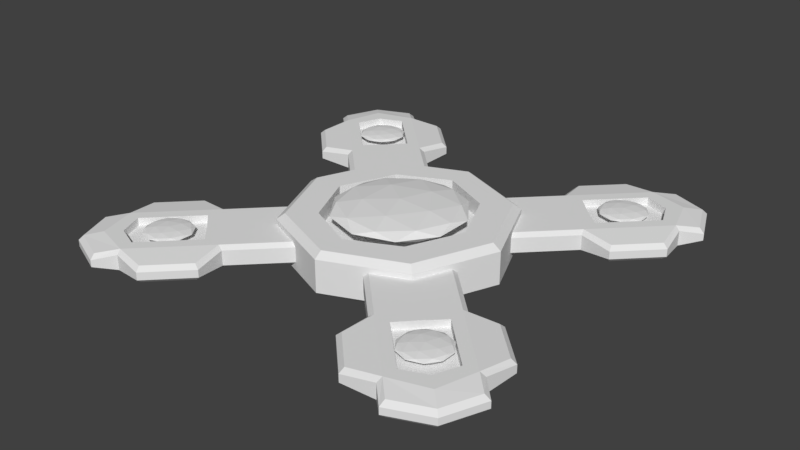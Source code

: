 # Source: CrossTrap.blend  (saved by Blender 2.79.0; exported with 4.5.12 LTS)
import bpy
from mathutils import Matrix  # noqa: F401  (used for matrix-valued properties, if any)

bpy.ops.wm.read_factory_settings(use_empty=True)
scene = bpy.context.scene
scene.name = 'Scene'

# ---- collections
col_collection_1 = bpy.data.collections.new('Collection 1'); scene.collection.children.link(col_collection_1)

# ---- world
world_world = bpy.data.worlds.new('World'); scene.world = world_world
world_world.color = (0.05088, 0.05088, 0.05088)
world_world.use_sun_shadow = False
world_world.sun_shadow_jitter_overblur = 0.0
world_world.cycles.sampling_method = 'MANUAL'

# ---- meshes
me_icosphere = bpy.data.meshes.new('Icosphere')
me_icosphere.from_pydata([(0.0, 0.0, -1.0), (0.7236, -0.5257, -0.4472), (-0.2764, -0.8506, -0.4472), (-0.8944, 0.0, -0.4472), (-0.2764, 0.8506, -0.4472), (0.7236, 0.5257, -0.4472), (0.2764, -0.8506, 0.4472), (-0.7236, -0.5257, 0.4472), (-0.7236, 0.5257, 0.4472), (0.2764, 0.8506, 0.4472), (0.8944, 0.0, 0.4472), (0.0, 0.0, 1.0), (-0.1625, -0.5, -0.8507), (0.4253, -0.309, -0.8507), (0.2629, -0.809, -0.5257), (0.8506, 0.0, -0.5257), (0.4253, 0.309, -0.8507), (-0.5257, 0.0, -0.8507), (-0.6882, -0.5, -0.5257), (-0.1625, 0.5, -0.8507), (-0.6882, 0.5, -0.5257), (0.2629, 0.809, -0.5257), (0.9511, -0.309, 0.0), (0.9511, 0.309, 0.0), (0.0, -1.0, 0.0), (0.5878, -0.809, 0.0), (-0.9511, -0.309, 0.0), (-0.5878, -0.809, 0.0), (-0.5878, 0.809, 0.0), (-0.9511, 0.309, 0.0), (0.5878, 0.809, 0.0), (0.0, 1.0, 0.0), (0.6882, -0.5, 0.5257), (-0.2629, -0.809, 0.5257), (-0.8506, 0.0, 0.5257), (-0.2629, 0.809, 0.5257), (0.6882, 0.5, 0.5257), (0.1625, -0.5, 0.8507), (0.5257, 0.0, 0.8507), (-0.4253, -0.309, 0.8507), (-0.4253, 0.309, 0.8507), (0.1625, 0.5, 0.8507)], [], [(0, 13, 12), (1, 13, 15), (0, 12, 17), (0, 17, 19), (0, 19, 16), (1, 15, 22), (2, 14, 24), (3, 18, 26), (4, 20, 28), (5, 21, 30), (1, 22, 25), (2, 24, 27), (3, 26, 29), (4, 28, 31), (5, 30, 23), (6, 32, 37), (7, 33, 39), (8, 34, 40), (9, 35, 41), (10, 36, 38), (38, 41, 11), (38, 36, 41), (36, 9, 41), (41, 40, 11), (41, 35, 40), (35, 8, 40), (40, 39, 11), (40, 34, 39), (34, 7, 39), (39, 37, 11), (39, 33, 37), (33, 6, 37), (37, 38, 11), (37, 32, 38), (32, 10, 38), (23, 36, 10), (23, 30, 36), (30, 9, 36), (31, 35, 9), (31, 28, 35), (28, 8, 35), (29, 34, 8), (29, 26, 34), (26, 7, 34), (27, 33, 7), (27, 24, 33), (24, 6, 33), (25, 32, 6), (25, 22, 32), (22, 10, 32), (30, 31, 9), (30, 21, 31), (21, 4, 31), (28, 29, 8), (28, 20, 29), (20, 3, 29), (26, 27, 7), (26, 18, 27), (18, 2, 27), (24, 25, 6), (24, 14, 25), (14, 1, 25), (22, 23, 10), (22, 15, 23), (15, 5, 23), (16, 21, 5), (16, 19, 21), (19, 4, 21), (19, 20, 4), (19, 17, 20), (17, 3, 20), (17, 18, 3), (17, 12, 18), (12, 2, 18), (15, 16, 5), (15, 13, 16), (13, 0, 16), (12, 14, 2), (12, 13, 14), (13, 1, 14)])
me_icosphere.use_remesh_preserve_volume = False
me_icosphere.use_remesh_preserve_attributes = False
me_icosphere.use_mirror_vertex_groups = False
me_icosphere.update()
me_cylinder = bpy.data.meshes.new('Cylinder')
me_cylinder.from_pydata([(0.2, -8.742e-09, 0.025), (0.1414, 0.1414, 0.025), (0.08965, 0.09688, 0.05), (0.0, 0.2, 0.025), (0.0, 0.2, 0.0), (0.2709, 0.3309, 0.025), (0.2, -8.742e-09, 0.0), (0.0, 0.1398, 0.05), (0.1326, 0.0, 0.05), (0.0, 0.1398, 0.01277), (0.0, 0.0, 0.01277), (0.1326, 0.0, 0.01277), (0.08965, 0.09688, 0.01277), (0.07071, 0.1707, 0.0), (0.04482, 0.1184, 0.05), (0.06631, 0.0, 0.01277), (0.04482, 0.1184, 0.01277), (0.1707, 0.07071, 0.0), (0.1111, 0.04844, 0.05), (0.0, 0.06992, 0.01277), (0.1111, 0.04844, 0.01277), (0.05556, 0.05918, 0.01277), (0.1909, 0.2509, 0.025), (0.22, 0.22, 0.025), (0.2076, 0.3738, 0.0), (0.1515, 0.2515, 0.0), (0.2509, 0.1909, 0.025), (0.2515, 0.1515, 0.0), (0.3134, 0.3134, 0.025), (0.2643, 0.3643, 0.0), (0.3309, 0.2709, 0.025), (0.3643, 0.2643, 0.0), (0.1421, 0.3082, 0.0), (0.3082, 0.1421, 0.0), (0.3738, 0.2076, 0.0), (0.3644, 0.3644, 0.0), (0.2937, 0.3937, 0.0), (0.3937, 0.2937, 0.0), (0.335, 0.335, 0.025), (0.2, 0.2, 0.025), (0.3134, 0.3134, 0.007521), (0.22, 0.22, 0.007521), (0.2709, 0.3309, 0.007521), (0.1909, 0.2509, 0.007521), (0.2509, 0.1909, 0.007521), (0.3309, 0.2709, 0.007521), (0.0, 0.1862, 0.05), (0.0, 0.2, 0.03679), (0.2, -8.742e-09, 0.03679), (0.1853, -6.519e-09, 0.05), (0.1414, 0.1414, 0.03679), (0.1306, 0.1321, 0.05), (0.06503, 0.1592, 0.05), (0.07071, 0.1707, 0.03679), (0.158, 0.06594, 0.05), (0.1707, 0.07071, 0.03679), (0.07873, 0.1674, 0.025), (0.07071, 0.1707, 0.01682), (0.06319, 0.1738, 0.025), (0.07071, 0.1707, 0.03314), (0.1707, 0.07071, 0.01682), (0.1674, 0.07873, 0.025), (0.1707, 0.07071, 0.03314), (0.1738, 0.06319, 0.025), (0.1507, 0.3055, 0.01827), (0.1421, 0.3082, 0.008693), (0.2076, 0.3738, 0.008693), (0.2103, 0.3651, 0.01827), (0.3055, 0.1507, 0.01827), (0.3082, 0.1421, 0.008693), (0.3652, 0.2104, 0.01827), (0.3738, 0.2076, 0.008693), (0.2959, 0.3843, 0.01764), (0.2937, 0.3937, 0.007547), (0.3584, 0.3584, 0.01764), (0.3644, 0.3644, 0.007547), (0.3843, 0.2958, 0.01764), (0.3937, 0.2937, 0.007547), (0.2643, 0.3643, 0.01682), (0.2671, 0.3556, 0.025), (0.1603, 0.2489, 0.025), (0.1515, 0.2515, 0.01682), (0.2489, 0.1603, 0.025), (0.2515, 0.1515, 0.01682), (0.3643, 0.2643, 0.01682), (0.3557, 0.2671, 0.025)], [], [(2, 18, 54, 51), (18, 8, 49, 54), (18, 2, 12, 20), (63, 62, 55, 48, 0), (1, 50, 55, 62, 61), (60, 17, 27, 83), (21, 19, 10, 15), (14, 7, 9, 16), (2, 14, 16, 12), (20, 21, 15, 11), (17, 60, 63, 0, 6), (13, 57, 81, 25), (7, 14, 52, 46), (12, 16, 21, 20), (16, 9, 19, 21), (14, 2, 51, 52), (3, 47, 53, 59, 58), (8, 18, 20, 11), (56, 1, 39, 80), (78, 29, 24, 66), (25, 81, 65, 32), (1, 61, 82, 39), (32, 65, 66, 24), (5, 28, 38, 79), (35, 75, 77, 37), (23, 26, 44, 41), (30, 28, 40, 45), (85, 82, 68, 70), (80, 79, 67, 64), (83, 27, 33, 69), (31, 84, 71, 34), (69, 33, 34, 71), (79, 38, 74, 72), (29, 78, 73, 36), (38, 85, 76, 74), (84, 31, 37, 77), (36, 73, 75, 35), (22, 5, 79, 80), (26, 23, 39, 82), (30, 26, 82, 85), (23, 22, 80, 39), (28, 30, 85, 38), (41, 44, 45, 40), (43, 41, 40, 42), (28, 5, 42, 40), (26, 30, 45, 44), (5, 22, 43, 42), (22, 23, 41, 43), (53, 47, 46, 52), (55, 50, 51, 54), (50, 53, 52, 51), (48, 55, 54, 49), (4, 3, 58, 57, 13), (56, 57, 58, 59), (60, 61, 62, 63), (83, 69, 68, 82), (81, 57, 56, 80), (82, 61, 60, 83), (79, 72, 73, 78), (78, 66, 67, 79), (64, 67, 66, 65), (70, 68, 69, 71), (65, 81, 80, 64), (71, 84, 85, 70), (72, 74, 75, 73), (74, 76, 77, 75), (76, 85, 84, 77), (56, 59, 53, 50, 1)])
me_cylinder.use_remesh_preserve_volume = False
me_cylinder.use_remesh_preserve_attributes = False
me_cylinder.use_mirror_vertex_groups = False
me_cylinder.update()
me_icosphere_001 = bpy.data.meshes.new('Icosphere.001')
me_icosphere_001.from_pydata([(0.0, 0.0, -2.672), (0.7236, -0.5257, -2.119), (-0.2764, -0.8506, -2.119), (-0.8944, 0.0, -2.119), (-0.2764, 0.8506, -2.119), (0.7236, 0.5257, -2.119), (0.2764, -0.8506, -1.225), (-0.7236, -0.5257, -1.225), (-0.7236, 0.5257, -1.225), (0.2764, 0.8506, -1.225), (0.8944, 0.0, -1.225), (0.0, 0.0, -0.6718), (-0.1625, -0.5, -2.522), (0.4253, -0.309, -2.522), (0.2629, -0.809, -2.198), (0.8506, 0.0, -2.198), (0.4253, 0.309, -2.522), (-0.5257, 0.0, -2.522), (-0.6882, -0.5, -2.198), (-0.1625, 0.5, -2.522), (-0.6882, 0.5, -2.198), (0.2629, 0.809, -2.198), (0.9511, -0.309, -1.672), (0.9511, 0.309, -1.672), (0.0, -1.0, -1.672), (0.5878, -0.809, -1.672), (-0.9511, -0.309, -1.672), (-0.5878, -0.809, -1.672), (-0.5878, 0.809, -1.672), (-0.9511, 0.309, -1.672), (0.5878, 0.809, -1.672), (0.0, 1.0, -1.672), (0.6882, -0.5, -1.146), (-0.2629, -0.809, -1.146), (-0.8506, 0.0, -1.146), (-0.2629, 0.809, -1.146), (0.6882, 0.5, -1.146), (0.1625, -0.5, -0.8212), (0.5257, 0.0, -0.8212), (-0.4253, -0.309, -0.8212), (-0.4253, 0.309, -0.8212), (0.1625, 0.5, -0.8212)], [], [(0, 13, 12), (1, 13, 15), (0, 12, 17), (0, 17, 19), (0, 19, 16), (1, 15, 22), (2, 14, 24), (3, 18, 26), (4, 20, 28), (5, 21, 30), (1, 22, 25), (2, 24, 27), (3, 26, 29), (4, 28, 31), (5, 30, 23), (6, 32, 37), (7, 33, 39), (8, 34, 40), (9, 35, 41), (10, 36, 38), (38, 41, 11), (38, 36, 41), (36, 9, 41), (41, 40, 11), (41, 35, 40), (35, 8, 40), (40, 39, 11), (40, 34, 39), (34, 7, 39), (39, 37, 11), (39, 33, 37), (33, 6, 37), (37, 38, 11), (37, 32, 38), (32, 10, 38), (23, 36, 10), (23, 30, 36), (30, 9, 36), (31, 35, 9), (31, 28, 35), (28, 8, 35), (29, 34, 8), (29, 26, 34), (26, 7, 34), (27, 33, 7), (27, 24, 33), (24, 6, 33), (25, 32, 6), (25, 22, 32), (22, 10, 32), (30, 31, 9), (30, 21, 31), (21, 4, 31), (28, 29, 8), (28, 20, 29), (20, 3, 29), (26, 27, 7), (26, 18, 27), (18, 2, 27), (24, 25, 6), (24, 14, 25), (14, 1, 25), (22, 23, 10), (22, 15, 23), (15, 5, 23), (16, 21, 5), (16, 19, 21), (19, 4, 21), (19, 20, 4), (19, 17, 20), (17, 3, 20), (17, 18, 3), (17, 12, 18), (12, 2, 18), (15, 16, 5), (15, 13, 16), (13, 0, 16), (12, 14, 2), (12, 13, 14), (13, 1, 14)])
me_icosphere_001.use_remesh_preserve_volume = False
me_icosphere_001.use_remesh_preserve_attributes = False
me_icosphere_001.use_mirror_vertex_groups = False
me_icosphere_001.update()
me_icosphere_002 = bpy.data.meshes.new('Icosphere.002')
me_icosphere_002.from_pydata([(0.0, 0.0, -2.672), (0.7236, -0.5257, -2.119), (-0.2764, -0.8506, -2.119), (-0.8944, 0.0, -2.119), (-0.2764, 0.8506, -2.119), (0.7236, 0.5257, -2.119), (0.2764, -0.8506, -1.225), (-0.7236, -0.5257, -1.225), (-0.7236, 0.5257, -1.225), (0.2764, 0.8506, -1.225), (0.8944, 0.0, -1.225), (0.0, 0.0, -0.6718), (-0.1625, -0.5, -2.522), (0.4253, -0.309, -2.522), (0.2629, -0.809, -2.198), (0.8506, 0.0, -2.198), (0.4253, 0.309, -2.522), (-0.5257, 0.0, -2.522), (-0.6882, -0.5, -2.198), (-0.1625, 0.5, -2.522), (-0.6882, 0.5, -2.198), (0.2629, 0.809, -2.198), (0.9511, -0.309, -1.672), (0.9511, 0.309, -1.672), (0.0, -1.0, -1.672), (0.5878, -0.809, -1.672), (-0.9511, -0.309, -1.672), (-0.5878, -0.809, -1.672), (-0.5878, 0.809, -1.672), (-0.9511, 0.309, -1.672), (0.5878, 0.809, -1.672), (0.0, 1.0, -1.672), (0.6882, -0.5, -1.146), (-0.2629, -0.809, -1.146), (-0.8506, 0.0, -1.146), (-0.2629, 0.809, -1.146), (0.6882, 0.5, -1.146), (0.1625, -0.5, -0.8212), (0.5257, 0.0, -0.8212), (-0.4253, -0.309, -0.8212), (-0.4253, 0.309, -0.8212), (0.1625, 0.5, -0.8212)], [], [(0, 13, 12), (1, 13, 15), (0, 12, 17), (0, 17, 19), (0, 19, 16), (1, 15, 22), (2, 14, 24), (3, 18, 26), (4, 20, 28), (5, 21, 30), (1, 22, 25), (2, 24, 27), (3, 26, 29), (4, 28, 31), (5, 30, 23), (6, 32, 37), (7, 33, 39), (8, 34, 40), (9, 35, 41), (10, 36, 38), (38, 41, 11), (38, 36, 41), (36, 9, 41), (41, 40, 11), (41, 35, 40), (35, 8, 40), (40, 39, 11), (40, 34, 39), (34, 7, 39), (39, 37, 11), (39, 33, 37), (33, 6, 37), (37, 38, 11), (37, 32, 38), (32, 10, 38), (23, 36, 10), (23, 30, 36), (30, 9, 36), (31, 35, 9), (31, 28, 35), (28, 8, 35), (29, 34, 8), (29, 26, 34), (26, 7, 34), (27, 33, 7), (27, 24, 33), (24, 6, 33), (25, 32, 6), (25, 22, 32), (22, 10, 32), (30, 31, 9), (30, 21, 31), (21, 4, 31), (28, 29, 8), (28, 20, 29), (20, 3, 29), (26, 27, 7), (26, 18, 27), (18, 2, 27), (24, 25, 6), (24, 14, 25), (14, 1, 25), (22, 23, 10), (22, 15, 23), (15, 5, 23), (16, 21, 5), (16, 19, 21), (19, 4, 21), (19, 20, 4), (19, 17, 20), (17, 3, 20), (17, 18, 3), (17, 12, 18), (12, 2, 18), (15, 16, 5), (15, 13, 16), (13, 0, 16), (12, 14, 2), (12, 13, 14), (13, 1, 14)])
me_icosphere_002.use_remesh_preserve_volume = False
me_icosphere_002.use_remesh_preserve_attributes = False
me_icosphere_002.use_mirror_vertex_groups = False
me_icosphere_002.update()
me_icosphere_003 = bpy.data.meshes.new('Icosphere.003')
me_icosphere_003.from_pydata([(0.0, 0.0, -2.672), (0.7236, -0.5257, -2.119), (-0.2764, -0.8506, -2.119), (-0.8944, 0.0, -2.119), (-0.2764, 0.8506, -2.119), (0.7236, 0.5257, -2.119), (0.2764, -0.8506, -1.225), (-0.7236, -0.5257, -1.225), (-0.7236, 0.5257, -1.225), (0.2764, 0.8506, -1.225), (0.8944, 0.0, -1.225), (0.0, 0.0, -0.6718), (-0.1625, -0.5, -2.522), (0.4253, -0.309, -2.522), (0.2629, -0.809, -2.198), (0.8506, 0.0, -2.198), (0.4253, 0.309, -2.522), (-0.5257, 0.0, -2.522), (-0.6882, -0.5, -2.198), (-0.1625, 0.5, -2.522), (-0.6882, 0.5, -2.198), (0.2629, 0.809, -2.198), (0.9511, -0.309, -1.672), (0.9511, 0.309, -1.672), (0.0, -1.0, -1.672), (0.5878, -0.809, -1.672), (-0.9511, -0.309, -1.672), (-0.5878, -0.809, -1.672), (-0.5878, 0.809, -1.672), (-0.9511, 0.309, -1.672), (0.5878, 0.809, -1.672), (0.0, 1.0, -1.672), (0.6882, -0.5, -1.146), (-0.2629, -0.809, -1.146), (-0.8506, 0.0, -1.146), (-0.2629, 0.809, -1.146), (0.6882, 0.5, -1.146), (0.1625, -0.5, -0.8212), (0.5257, 0.0, -0.8212), (-0.4253, -0.309, -0.8212), (-0.4253, 0.309, -0.8212), (0.1625, 0.5, -0.8212)], [], [(0, 13, 12), (1, 13, 15), (0, 12, 17), (0, 17, 19), (0, 19, 16), (1, 15, 22), (2, 14, 24), (3, 18, 26), (4, 20, 28), (5, 21, 30), (1, 22, 25), (2, 24, 27), (3, 26, 29), (4, 28, 31), (5, 30, 23), (6, 32, 37), (7, 33, 39), (8, 34, 40), (9, 35, 41), (10, 36, 38), (38, 41, 11), (38, 36, 41), (36, 9, 41), (41, 40, 11), (41, 35, 40), (35, 8, 40), (40, 39, 11), (40, 34, 39), (34, 7, 39), (39, 37, 11), (39, 33, 37), (33, 6, 37), (37, 38, 11), (37, 32, 38), (32, 10, 38), (23, 36, 10), (23, 30, 36), (30, 9, 36), (31, 35, 9), (31, 28, 35), (28, 8, 35), (29, 34, 8), (29, 26, 34), (26, 7, 34), (27, 33, 7), (27, 24, 33), (24, 6, 33), (25, 32, 6), (25, 22, 32), (22, 10, 32), (30, 31, 9), (30, 21, 31), (21, 4, 31), (28, 29, 8), (28, 20, 29), (20, 3, 29), (26, 27, 7), (26, 18, 27), (18, 2, 27), (24, 25, 6), (24, 14, 25), (14, 1, 25), (22, 23, 10), (22, 15, 23), (15, 5, 23), (16, 21, 5), (16, 19, 21), (19, 4, 21), (19, 20, 4), (19, 17, 20), (17, 3, 20), (17, 18, 3), (17, 12, 18), (12, 2, 18), (15, 16, 5), (15, 13, 16), (13, 0, 16), (12, 14, 2), (12, 13, 14), (13, 1, 14)])
me_icosphere_003.use_remesh_preserve_volume = False
me_icosphere_003.use_remesh_preserve_attributes = False
me_icosphere_003.use_mirror_vertex_groups = False
me_icosphere_003.update()
me_icosphere_004 = bpy.data.meshes.new('Icosphere.004')
me_icosphere_004.from_pydata([(0.0, 0.0, -2.672), (0.7236, -0.5257, -2.119), (-0.2764, -0.8506, -2.119), (-0.8944, 0.0, -2.119), (-0.2764, 0.8506, -2.119), (0.7236, 0.5257, -2.119), (0.2764, -0.8506, -1.225), (-0.7236, -0.5257, -1.225), (-0.7236, 0.5257, -1.225), (0.2764, 0.8506, -1.225), (0.8944, 0.0, -1.225), (0.0, 0.0, -0.6718), (-0.1625, -0.5, -2.522), (0.4253, -0.309, -2.522), (0.2629, -0.809, -2.198), (0.8506, 0.0, -2.198), (0.4253, 0.309, -2.522), (-0.5257, 0.0, -2.522), (-0.6882, -0.5, -2.198), (-0.1625, 0.5, -2.522), (-0.6882, 0.5, -2.198), (0.2629, 0.809, -2.198), (0.9511, -0.309, -1.672), (0.9511, 0.309, -1.672), (0.0, -1.0, -1.672), (0.5878, -0.809, -1.672), (-0.9511, -0.309, -1.672), (-0.5878, -0.809, -1.672), (-0.5878, 0.809, -1.672), (-0.9511, 0.309, -1.672), (0.5878, 0.809, -1.672), (0.0, 1.0, -1.672), (0.6882, -0.5, -1.146), (-0.2629, -0.809, -1.146), (-0.8506, 0.0, -1.146), (-0.2629, 0.809, -1.146), (0.6882, 0.5, -1.146), (0.1625, -0.5, -0.8212), (0.5257, 0.0, -0.8212), (-0.4253, -0.309, -0.8212), (-0.4253, 0.309, -0.8212), (0.1625, 0.5, -0.8212)], [], [(0, 13, 12), (1, 13, 15), (0, 12, 17), (0, 17, 19), (0, 19, 16), (1, 15, 22), (2, 14, 24), (3, 18, 26), (4, 20, 28), (5, 21, 30), (1, 22, 25), (2, 24, 27), (3, 26, 29), (4, 28, 31), (5, 30, 23), (6, 32, 37), (7, 33, 39), (8, 34, 40), (9, 35, 41), (10, 36, 38), (38, 41, 11), (38, 36, 41), (36, 9, 41), (41, 40, 11), (41, 35, 40), (35, 8, 40), (40, 39, 11), (40, 34, 39), (34, 7, 39), (39, 37, 11), (39, 33, 37), (33, 6, 37), (37, 38, 11), (37, 32, 38), (32, 10, 38), (23, 36, 10), (23, 30, 36), (30, 9, 36), (31, 35, 9), (31, 28, 35), (28, 8, 35), (29, 34, 8), (29, 26, 34), (26, 7, 34), (27, 33, 7), (27, 24, 33), (24, 6, 33), (25, 32, 6), (25, 22, 32), (22, 10, 32), (30, 31, 9), (30, 21, 31), (21, 4, 31), (28, 29, 8), (28, 20, 29), (20, 3, 29), (26, 27, 7), (26, 18, 27), (18, 2, 27), (24, 25, 6), (24, 14, 25), (14, 1, 25), (22, 23, 10), (22, 15, 23), (15, 5, 23), (16, 21, 5), (16, 19, 21), (19, 4, 21), (19, 20, 4), (19, 17, 20), (17, 3, 20), (17, 18, 3), (17, 12, 18), (12, 2, 18), (15, 16, 5), (15, 13, 16), (13, 0, 16), (12, 14, 2), (12, 13, 14), (13, 1, 14)])
me_icosphere_004.use_remesh_preserve_volume = False
me_icosphere_004.use_remesh_preserve_attributes = False
me_icosphere_004.use_mirror_vertex_groups = False
me_icosphere_004.update()

# ---- objects
ob_center = bpy.data.objects.new('Center', me_icosphere)
ob_base = bpy.data.objects.new('Base', me_cylinder)
ob_side = bpy.data.objects.new('Side', me_icosphere_001)
ob_side_001 = bpy.data.objects.new('Side.001', me_icosphere_002)
ob_side_002 = bpy.data.objects.new('Side.002', me_icosphere_003)
ob_side_003 = bpy.data.objects.new('Side.003', me_icosphere_004)

# ---- transforms, parenting, visibility, modifiers, constraints
ob_center.location = (0.0, 0.0, 0.04908)
ob_center.scale = (-0.1481, -0.1481, -0.023)
ob_center.lineart.crease_threshold = 0.0
ob_base.location = (0.0, 0.0, 0.0)
ob_base.scale = (1.27, 1.27, 1.0)
ob_base.lineart.crease_threshold = 0.0
_m = ob_base.modifiers.new('Mirror', 'MIRROR')
_m.use_axis = (True, True, True)
_m.use_clip = True
_m.merge_threshold = 0.0009
ob_side.location = (-0.3338, -0.3338, 0.007521)
ob_side.scale = (-0.0539, -0.0539, -0.008372)
ob_side.lineart.crease_threshold = 0.0
ob_side_001.location = (-0.3338, 0.3338, 0.007521)
ob_side_001.scale = (-0.0539, -0.0539, -0.008372)
ob_side_001.lineart.crease_threshold = 0.0
ob_side_002.location = (0.3338, 0.3338, 0.007521)
ob_side_002.scale = (-0.0539, -0.0539, -0.008372)
ob_side_002.lineart.crease_threshold = 0.0
ob_side_003.location = (0.3338, -0.3338, 0.007521)
ob_side_003.scale = (-0.0539, -0.0539, -0.008372)
ob_side_003.lineart.crease_threshold = 0.0

# ---- collection membership
col_collection_1.objects.link(ob_center)
col_collection_1.objects.link(ob_base)
col_collection_1.objects.link(ob_side)
col_collection_1.objects.link(ob_side_001)
col_collection_1.objects.link(ob_side_002)
col_collection_1.objects.link(ob_side_003)

# ---- scene / render settings (as saved in the file)
scene.frame_start = 1; scene.frame_end = 250; scene.frame_set(1)
scene.render.engine = 'BLENDER_EEVEE_NEXT'
scene.render.resolution_percentage = 50
scene.render.dither_intensity = 0.0
scene.cycles.use_denoising = False
scene.cycles.samples = 128
scene.cycles.sampling_pattern = 'TABULATED_SOBOL'
scene.cycles.use_adaptive_sampling = False
scene.cycles.use_light_tree = False
scene.cycles.blur_glossy = 0.0
scene.cycles.sample_clamp_indirect = 0.0
scene.view_settings.view_transform = 'Standard'
bpy.context.view_layer.update()

# ---- added for rendering (the .blend has no active camera and no usable light): camera, sun
cam_auto = bpy.data.cameras.new('AutoCamera')
cam_auto.lens = 50.0
cam_auto.sensor_width = 36.0
cam_auto.clip_end = 1000.0
ob_auto_camera = bpy.data.objects.new('AutoCamera', cam_auto)
scene.collection.objects.link(ob_auto_camera)
ob_auto_camera.location = (1.31333, -1.576, 1.0617)
ob_auto_camera.rotation_euler = (1.09748, -7.21219e-08, 0.694738)
scene.camera = ob_auto_camera
light_auto_sun = bpy.data.lights.new('AutoSun', 'SUN')
light_auto_sun.energy = 3.0
light_auto_sun.angle = 0.0523599
ob_auto_sun = bpy.data.objects.new('AutoSun', light_auto_sun)
scene.collection.objects.link(ob_auto_sun)
ob_auto_sun.rotation_euler = (0.872665, 0.174533, 0.523599)
bpy.context.view_layer.update()
